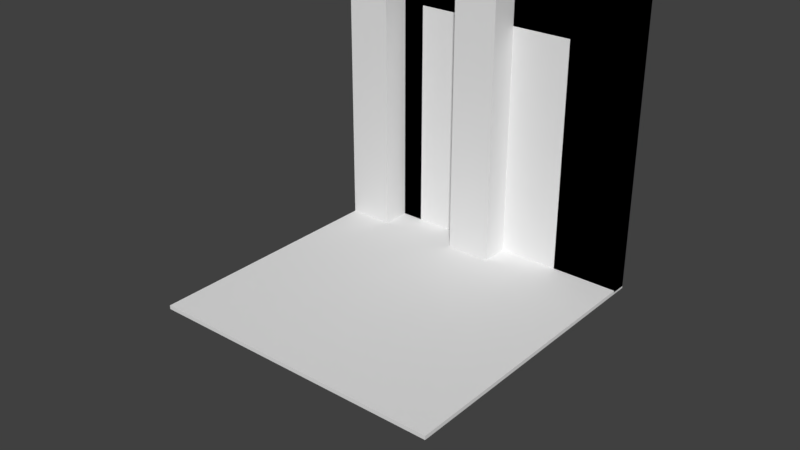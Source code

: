 # Source: floorplans.blend  (saved by Blender 2.78.0; exported with 4.5.12 LTS)
import bpy
from mathutils import Matrix  # noqa: F401  (used for matrix-valued properties, if any)

bpy.ops.wm.read_factory_settings(use_empty=True)
scene = bpy.context.scene
scene.name = 'Scene'

# ---- collections
col_collection_1 = bpy.data.collections.new('Collection 1'); scene.collection.children.link(col_collection_1)

# ---- materials (node trees are filled in below, after node groups)
mat_material = bpy.data.materials.new('Material')
mat_material.alpha_threshold = 0.0
mat_material.use_transparent_shadow = False
mat_material.roughness = 0.5
mat_material.line_color = (0.0, 0.0, 0.0, 1.0)

# ---- material node trees

# ---- world
world_world = bpy.data.worlds.new('World'); scene.world = world_world
world_world.color = (0.05088, 0.05088, 0.05088)
world_world.use_sun_shadow = False
world_world.sun_shadow_jitter_overblur = 0.0
world_world.cycles.sampling_method = 'MANUAL'

# ---- meshes
me_cube_004 = bpy.data.meshes.new('Cube.004')
me_cube_004.from_pydata([(-0.5529, 0.8945, -0.9953), (-0.5529, 0.8945, 0.5529), (-0.5529, 1.0, -0.9953), (-0.5529, 1.0, 0.5529), (0.5529, 0.8945, -0.9953), (0.5529, 0.8945, 0.5529), (0.5529, 1.0, -0.9953), (0.5529, 1.0, 0.5529), (-1.0, 0.8945, -1.0), (-1.0, 0.8945, 1.0), (-1.0, 1.0, 1.0), (-1.0, 1.0, -1.0), (1.0, 1.0, -1.0), (1.0, 1.0, 1.0), (1.0, 0.8945, 1.0), (1.0, 0.8945, -1.0)], [], [(8, 9, 10, 11), (3, 7, 5, 1), (12, 13, 14, 15), (6, 4, 5, 7), (11, 12, 15, 8), (13, 10, 9, 14), (0, 1, 9, 8), (3, 2, 11, 10), (2, 6, 12, 11), (7, 3, 10, 13), (6, 7, 13, 12), (5, 4, 15, 14), (4, 0, 8, 15), (1, 5, 14, 9), (0, 2, 3, 1)])
_uv = me_cube_004.uv_layers.new(name='UVMap')
_uv.uv.foreach_set('vector', [5.651e-07, 1.0, 0.0, 0.0, 0.25, 0.0, 0.25, 1.0, 0.6794, 0.0, 0.6794, 0.7142, 0.5598, 0.7142, 0.5598, 0.0, 1.0, 5.96e-08, 1.0, 1.0, 0.75, 1.0, 0.75, 0.0, 0.4402, 1.0, 0.3206, 1.0, 0.3206, 0.0, 0.4402, 0.0, 0.5, 1.0, 0.5, 0.0, 0.75, 0.0, 0.75, 1.0, 0.5, 0.0, 0.5, 1.0, 0.25, 1.0, 0.25, 0.0, 0.995, 0.2236, 0.2236, 0.2236, 0.0, 0.0, 1.0, 0.0, 0.2236, 0.7764, 0.993, 0.7764, 1.0, 1.0, 0.0, 1.0, 0.993, 0.7764, 0.993, 0.2236, 1.0, 0.0, 1.0, 1.0, 0.2236, 0.2236, 0.2236, 0.7764, 0.0, 1.0, 0.0, 0.0, 0.993, 0.2236, 0.2236, 0.2236, 0.0, 0.0, 1.0, 0.0, 0.2236, 0.7764, 0.995, 0.7764, 1.0, 1.0, 0.0, 1.0, 0.995, 0.7764, 0.995, 0.2236, 1.0, 0.0, 1.0, 1.0, 0.2236, 0.2236, 0.2236, 0.7764, 0.0, 1.0, 0.0, 0.0, 0.5598, 1.0, 0.4402, 1.0, 0.4402, 0.0, 0.5598, 0.0])
me_cube_004.use_remesh_preserve_volume = False
me_cube_004.use_remesh_preserve_attributes = False
me_cube_004.use_mirror_vertex_groups = False
me_cube_004.update()
me_cube_002 = bpy.data.meshes.new('Cube.002')
me_cube_002.from_pydata([(-0.15, 0.7, -1.0), (-0.15, 0.7, 1.0), (-0.15, 1.0, -1.0), (-0.15, 1.0, 1.0), (0.15, 0.7, -1.0), (0.15, 0.7, 1.0), (0.15, 1.0, -1.0), (0.15, 1.0, 1.0), (0.15, 0.7, 0.0), (-0.15, 0.7, 0.0), (-0.15, 1.0, 0.0), (0.15, 1.0, 0.0)], [], [(0, 9, 10, 2), (2, 10, 11, 6), (6, 11, 8, 4), (4, 8, 9, 0), (2, 6, 4, 0), (7, 3, 1, 5), (8, 11, 7, 5), (9, 8, 5, 1), (10, 9, 1, 3), (11, 10, 3, 7)])
_uv = me_cube_002.uv_layers.new(name='UVMap')
_uv.uv.foreach_set('vector', [1.49e-07, 5.96e-08, 1.0, 2.98e-08, 1.0, 0.25, 1.192e-07, 0.25, 1.0, 0.75, 1.788e-07, 0.75, 5.96e-08, 0.5, 1.0, 0.5, 1.0, 1.0, 0.0, 1.0, 0.0, 0.75, 1.0, 0.75, 1.788e-07, 0.25, 1.0, 0.25, 1.0, 0.5, 1.788e-07, 0.5, 2.98e-08, 1.0, 0.0, 2.98e-08, 1.0, 0.0, 1.0, 1.0, 1.0, 2.98e-08, 1.0, 1.0, 0.0, 1.0, 2.98e-08, 0.0, 1.0, 0.75, 1.0, 1.0, 1.192e-07, 1.0, 0.0, 0.75, 5.96e-08, 0.75, 5.96e-08, 0.5, 1.0, 0.5, 1.0, 0.75, 5.96e-08, 0.25, 0.0, 1.192e-07, 1.0, 0.0, 1.0, 0.25, 1.192e-07, 0.5, 0.0, 0.25, 1.0, 0.25, 1.0, 0.5])
me_cube_002.use_remesh_preserve_volume = False
me_cube_002.use_remesh_preserve_attributes = False
me_cube_002.use_mirror_vertex_groups = False
me_cube_002.update()
me_cube_001 = bpy.data.meshes.new('Cube.001')
me_cube_001.from_pydata([(-1.0, 0.8945, -1.0), (-1.0, 0.8945, 1.0), (-1.0, 1.0, -1.0), (-1.0, 1.0, 1.0), (1.0, 0.8945, -1.0), (1.0, 0.8945, 1.0), (1.0, 1.0, -1.0), (1.0, 1.0, 1.0)], [], [(0, 1, 3, 2), (2, 3, 7, 6), (6, 7, 5, 4), (4, 5, 1, 0), (2, 6, 4, 0), (7, 3, 1, 5)])
_uv = me_cube_001.uv_layers.new(name='UVMap')
_uv.uv.foreach_set('vector', [5.651e-07, 1.0, 0.0, 0.0, 0.25, 0.0, 0.25, 1.0, 1.0, 1.0, 0.0, 1.0, 0.0, 0.0, 1.0, 0.0, 1.0, 5.96e-08, 1.0, 1.0, 0.75, 1.0, 0.75, 0.0, 1.0, 1.0, 0.0, 1.0, 0.0, 0.0, 1.0, 0.0, 0.5, 1.0, 0.5, 0.0, 0.75, 0.0, 0.75, 1.0, 0.5, 0.0, 0.5, 1.0, 0.25, 1.0, 0.25, 0.0])
me_cube_001.use_remesh_preserve_volume = False
me_cube_001.use_remesh_preserve_attributes = False
me_cube_001.use_mirror_vertex_groups = False
me_cube_001.update()
me_cube = bpy.data.meshes.new('Cube')
me_cube.from_pydata([(1.0, 1.0, -0.013), (1.0, -1.0, -0.013), (-1.0, -1.0, -0.013), (-1.0, 1.0, -0.013), (1.0, 1.0, 0.01254), (1.0, -1.0, 0.01254), (-1.0, -1.0, 0.01254), (-1.0, 1.0, 0.01254)], [], [(0, 1, 2, 3), (4, 7, 6, 5), (0, 4, 5, 1), (1, 5, 6, 2), (2, 6, 7, 3), (4, 0, 3, 7)])
_uv = me_cube.uv_layers.new(name='UVMap')
_uv.uv.foreach_set('vector', [0.0, 0.0, 1.0, 0.0, 1.0, 1.0, 0.0, 1.0, 0.0, 0.0, 1.0, 0.0, 1.0, 1.0, 0.0, 1.0, 0.4014, 1.0, 0.3028, 1.0, 0.3028, 0.0, 0.4014, 3.278e-07, 0.6972, 1.0, 0.5986, 1.0, 0.5986, 0.0, 0.6972, 8.941e-08, 0.5986, 1.0, 0.5, 1.0, 0.5, 1.788e-07, 0.5986, 0.0, 0.4014, 0.0, 0.5, 2.682e-07, 0.5, 1.0, 0.4014, 1.0])
me_cube.materials.append(mat_material)
me_cube.use_remesh_preserve_volume = False
me_cube.use_remesh_preserve_attributes = False
me_cube.use_mirror_vertex_groups = False
me_cube.update()
me_cube_003 = bpy.data.meshes.new('Cube.003')
me_cube_003.from_pydata([(-1.0, 0.7, -1.0), (-1.0, 0.7, 1.0), (-1.0, 1.0, -1.0), (-1.0, 1.0, 1.0), (-0.7, 0.7, -1.0), (-0.7, 0.7, 1.0), (-0.7, 1.0, -1.0), (-0.7, 1.0, 1.0), (-1.0, 1.0, 0.0), (-0.7, 1.0, 0.0), (-0.7, 0.7, 0.0), (-1.0, 0.7, 0.0)], [], [(0, 11, 8, 2), (2, 8, 9, 6), (6, 9, 10, 4), (4, 10, 11, 0), (2, 6, 4, 0), (7, 3, 1, 5), (10, 9, 7, 5), (11, 10, 5, 1), (8, 11, 1, 3), (9, 8, 3, 7)])
_uv = me_cube_003.uv_layers.new(name='UVMap')
_uv.uv.foreach_set('vector', [1.49e-07, 5.96e-08, 1.0, 2.98e-08, 1.0, 0.25, 1.192e-07, 0.25, 1.0, 0.75, 1.788e-07, 0.75, 5.96e-08, 0.5, 1.0, 0.5, 1.0, 1.0, 0.0, 1.0, 0.0, 0.75, 1.0, 0.75, 1.788e-07, 0.25, 1.0, 0.25, 1.0, 0.5, 1.788e-07, 0.5, 2.98e-08, 1.0, 0.0, 2.98e-08, 1.0, 0.0, 1.0, 1.0, 2.98e-08, 1.0, 0.0, 2.98e-08, 1.0, 0.0, 1.0, 1.0, 1.0, 0.75, 1.0, 1.0, 1.192e-07, 1.0, 0.0, 0.75, 5.96e-08, 0.75, 5.96e-08, 0.5, 1.0, 0.5, 1.0, 0.75, 5.96e-08, 0.25, 0.0, 1.192e-07, 1.0, 0.0, 1.0, 0.25, 1.192e-07, 0.5, 0.0, 0.25, 1.0, 0.25, 1.0, 0.5])
me_cube_003.use_remesh_preserve_volume = False
me_cube_003.use_remesh_preserve_attributes = False
me_cube_003.use_mirror_vertex_groups = False
me_cube_003.update()

# ---- objects
ob_walldoor = bpy.data.objects.new('WallDoor', me_cube_004)
ob_midcorner = bpy.data.objects.new('MidCorner', me_cube_002)
ob_wall = bpy.data.objects.new('Wall', me_cube_001)
ob_floor = bpy.data.objects.new('Floor', me_cube)
ob_corner = bpy.data.objects.new('Corner', me_cube_003)

# ---- transforms, parenting, visibility, modifiers, constraints
ob_walldoor.location = (0.0, 0.0, 1.0)
ob_walldoor.lineart.crease_threshold = 0.0
ob_midcorner.location = (0.0, 0.0, 1.0)
ob_midcorner.lineart.crease_threshold = 0.0
ob_wall.location = (0.0, 0.0, 1.0)
ob_wall.hide_viewport = True
ob_wall.lineart.crease_threshold = 0.0
ob_floor.location = (0.0, 0.0, 0.0)
ob_floor.lock_rotations_4d = False
ob_floor.empty_display_type = 'ARROWS'
ob_floor.lineart.crease_threshold = 0.0
ob_corner.location = (0.0, 0.0, 1.0)
ob_corner.lineart.crease_threshold = 0.0

# ---- collection membership
col_collection_1.objects.link(ob_walldoor)
col_collection_1.objects.link(ob_midcorner)
col_collection_1.objects.link(ob_wall)
col_collection_1.objects.link(ob_floor)
col_collection_1.objects.link(ob_corner)

# ---- scene / render settings (as saved in the file)
scene.frame_start = 1; scene.frame_end = 250; scene.frame_set(1)
scene.render.engine = 'BLENDER_EEVEE_NEXT'
scene.render.resolution_percentage = 50
scene.render.dither_intensity = 0.0
scene.cycles.use_denoising = False
scene.cycles.samples = 128
scene.cycles.sampling_pattern = 'TABULATED_SOBOL'
scene.cycles.light_sampling_threshold = 0.0
scene.cycles.use_adaptive_sampling = False
scene.cycles.use_light_tree = False
scene.cycles.blur_glossy = 0.0
scene.cycles.sample_clamp_indirect = 0.0
scene.view_settings.view_transform = 'Standard'
bpy.context.view_layer.update()

# ---- added for rendering (the .blend has no active camera and no usable light): camera, sun
cam_auto = bpy.data.cameras.new('AutoCamera')
cam_auto.lens = 50.0
cam_auto.sensor_width = 36.0
cam_auto.clip_end = 1000.0
ob_auto_camera = bpy.data.objects.new('AutoCamera', cam_auto)
scene.collection.objects.link(ob_auto_camera)
ob_auto_camera.location = (3.8148, -4.57776, 3.55184)
ob_auto_camera.rotation_euler = (1.09748, -7.21219e-08, 0.694738)
scene.camera = ob_auto_camera
light_auto_sun = bpy.data.lights.new('AutoSun', 'SUN')
light_auto_sun.energy = 3.0
light_auto_sun.angle = 0.0523599
ob_auto_sun = bpy.data.objects.new('AutoSun', light_auto_sun)
scene.collection.objects.link(ob_auto_sun)
ob_auto_sun.rotation_euler = (0.872665, 0.174533, 0.523599)
bpy.context.view_layer.update()
